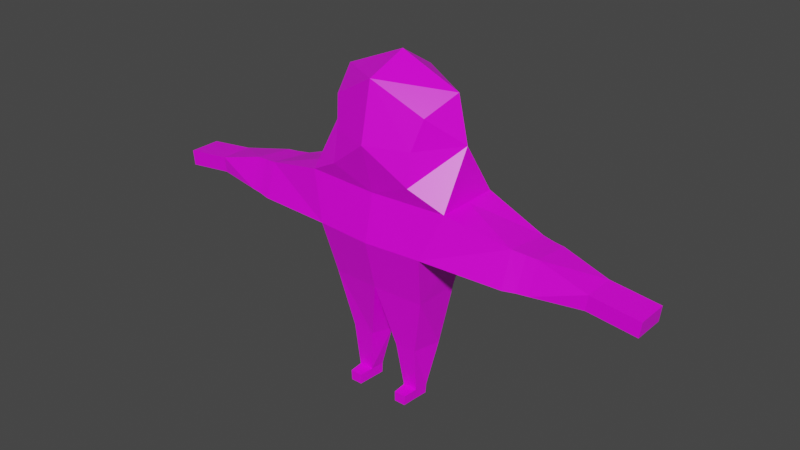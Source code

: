 # Source: guy2_back.blend  (saved by Blender 2.93.20; exported with 4.5.12 LTS)
import bpy
from mathutils import Matrix  # noqa: F401  (used for matrix-valued properties, if any)

bpy.ops.wm.read_factory_settings(use_empty=True)
scene = bpy.context.scene
scene.name = 'Scene'

# ---- collections
col_collection = bpy.data.collections.new('Collection'); scene.collection.children.link(col_collection)

# ---- images (referenced by path relative to the original .blend; pixels are not part of the script)
import os
ASSET_DIR = os.environ.get("B2B_ASSET_DIR", "")  # directory of the original .blend (textures are referenced by path, not embedded)
HERE = os.path.dirname(os.path.abspath(__file__))  # packed textures are extracted next to this script under _unpacked/

def load_image(name, relpath, width, height, colorspace="sRGB"):
    """Load a texture the original file referenced (path relative to the .blend, or extracted next to this script)."""
    p = next((c for c in (os.path.join(HERE, relpath), os.path.join(ASSET_DIR, relpath)) if relpath and os.path.exists(c)), "")
    if p:
        img = bpy.data.images.load(p, check_existing=True)
        img.name = name
    else:  # same state as the original file: an image datablock whose file is absent (Cycles renders it pink)
        img = bpy.data.images.new(name, width, height)
        img.source = "FILE"
        img.filepath = "//" + (relpath or name)
    img.colorspace_settings.name = colorspace
    return img
img_guy2_png = load_image('guy2.png', 'guy2.png', 1024, 1024, 'sRGB')

# ---- materials (node trees are filled in below, after node groups)
mat_guy2 = bpy.data.materials.new('Guy2')
mat_guy2.alpha_threshold = 0.0
mat_guy2.use_transparent_shadow = False
mat_guy2.line_color = (0.0, 0.0, 0.0, 1.0)

# ---- material node trees
mat_guy2.use_nodes = True; mat_guy2.node_tree.nodes.clear()
_N = mat_guy2.node_tree.nodes; _L = mat_guy2.node_tree.links
n0 = _N.new('ShaderNodeOutputMaterial'); n0.name = 'Material Output'; n0.location = (300, 300)
n1 = _N.new('ShaderNodeBsdfPrincipled'); n1.name = 'Principled BSDF'; n1.location = (10, 300)
n1.distribution = 'GGX'
n1.subsurface_method = 'BURLEY'
n1.inputs[2].default_value = 0.4
n1.inputs[3].default_value = 1.45
n1.inputs[27].default_value = (0.0, 0.0, 0.0, 1.0)
n1.inputs[28].default_value = 1.0
n2 = _N.new('ShaderNodeTexImage'); n2.name = 'Image Texture'; n2.location = (-280, 260)
n2.image = img_guy2_png
n2.interpolation = 'Closest'
_L.new(n1.outputs[0], n0.inputs[0])
_L.new(n2.outputs[0], n1.inputs[0])
n0.is_active_output = True

# ---- world
world_world = bpy.data.worlds.new('World'); scene.world = world_world
world_world.use_nodes = True; world_world.node_tree.nodes.clear()
_N = world_world.node_tree.nodes; _L = world_world.node_tree.links
n0 = _N.new('ShaderNodeOutputWorld'); n0.name = 'World Output'; n0.location = (300, 300)
n1 = _N.new('ShaderNodeBackground'); n1.name = 'Background'; n1.location = (10, 300)
n1.inputs[0].default_value = (0.05088, 0.05088, 0.05088, 1.0)
_L.new(n1.outputs[0], n0.inputs[0])
n0.is_active_output = True
world_world.color = (0.05088, 0.05088, 0.05088)
world_world.use_sun_shadow = False
world_world.sun_shadow_jitter_overblur = 0.0

# ---- meshes
me_sphere = bpy.data.meshes.new('Sphere')
me_sphere.from_pydata([(1.076, -0.6554, -3.447), (1.624, -0.6803, -1.084), (1.076, 0.3955, -3.447), (1.624, 0.7485, -1.084), (0.0, 0.4946, -3.385), (0.0, 0.7485, -1.072), (0.0, -0.7565, -3.385), (0.0, -0.7982, -1.072), (1.234, 0.6282, -2.357), (1.234, -0.92, -2.177), (0.0, -1.021, -2.177), (0.0, 0.6282, -2.357), (4.547, -0.4498, -2.186), (4.587, -0.4498, -1.821), (4.547, 0.2472, -2.186), (4.587, 0.2472, -1.821), (3.514, 0.2465, -2.34), (3.277, 0.266, -2.359), (2.991, 0.3028, -2.394), (2.991, 0.5585, -1.579), (3.277, 0.4976, -1.6), (3.514, 0.4654, -1.611), (2.991, -0.7371, -2.246), (3.277, -0.6762, -2.224), (3.514, -0.644, -2.213), (3.514, -0.4251, -1.484), (3.277, -0.4446, -1.466), (2.991, -0.4814, -1.43), (5.6, -0.4498, -2.326), (5.64, -0.4498, -1.961), (5.6, 0.2472, -2.326), (5.64, 0.2472, -1.961), (0.4146, -0.07741, -6.234), (0.4414, -0.3657, -6.234), (0.7455, -0.3657, -6.234), (0.51, 0.4946, -3.385), (0.7739, -0.07741, -6.234), (0.5934, 0.1008, -6.234), (0.1711, -0.02202, -4.901), (0.4091, -0.07312, -5.987), (0.3206, -0.4815, -4.891), (0.439, -0.3769, -5.987), (0.9455, 0.1223, -4.867), (0.7878, -0.07312, -5.987), (0.5992, 0.1147, -5.987), (0.5625, 0.2619, -4.876), (0.8044, -0.4815, -4.861), (0.7595, -0.3769, -5.987), (0.0, 0.9359, 1.279), (1.322, 0.09919, 1.22), (1.624, 0.04651, -1.084), (0.0, -0.8255, 1.466), (0.0, 0.09919, 1.84), (1.544, 0.09919, 0.1286), (0.0, 1.127, 0.2809), (0.0, -1.087, 0.1019), (0.4674, -0.7018, -6.233), (0.7204, -0.7018, -6.233), (0.4655, -0.7018, -5.986), (0.732, -0.7018, -5.986), (0.9092, -0.8678, -0.6593), (0.8997, -0.7575, 0.1051), (1.046, -0.5633, 0.7973), (1.421, -0.8733, -2.097), (1.72, -0.6665, -1.108), (1.395, -0.9032, -2.183), (1.391, -0.8105, -2.196), (1.327, 0.6108, -2.359), (1.719, 0.7354, -1.118), (1.343, 0.6238, -2.308), (1.719, 0.009838, -1.108), (1.719, 0.08191, -1.118), (0.5163, -0.8492, -1.534), (0.5558, -0.9756, -2.177), (0.6529, -0.7509, -1.077), (0.0, -0.8059, -3.16), (0.417, 0.5189, -3.198), (1.106, 0.4409, -3.234), (1.108, -0.389, -3.221), (1.104, -0.7034, -3.217), (0.8704, -0.7252, -3.205), (0.636, 0.5178, -3.206), (0.0, 0.5211, -3.182), (3.397, -0.5452, -1.843), (2.991, -0.6073, -1.832), (3.277, -0.5587, -1.84), (3.514, -0.5337, -1.846), (3.137, -0.5808, -1.836), (2.991, 0.4309, -1.986), (3.139, 0.4037, -1.983), (3.514, 0.3553, -1.978), (3.277, 0.3814, -1.98), (3.397, 0.3673, -1.979), (0.5172, 0.2807, -4.756), (0.9562, 0.05791, -4.749), (0.285, -0.512, -4.724), (0.1564, -0.08487, -4.771), (0.957, 0.1465, -4.741), (0.8352, -0.5012, -4.701), (0.5582, 0.2811, -4.753), (0.4105, -0.5022, -4.719), (0.1601, 0.01103, -4.804), (0.6074, 0.2736, -4.751), (0.4736, -0.502, -4.717), (0.3939, -0.7195, -3.408), (0.4672, -0.5152, -4.611), (0.6115, -0.5017, -4.711), (0.6006, -0.546, -4.356), (0.5717, -0.7028, -3.418)], [], [(5, 8, 11), (9, 72, 73), (0, 80, 75, 6, 104, 108), (8, 78, 77), (8, 77, 81), (21, 14, 16, 90), (27, 63, 65, 22, 84), (16, 12, 24), (19, 68, 71), (15, 25, 13), (21, 26, 25), (20, 27, 26), (18, 66, 67), (18, 23, 22), (17, 24, 23), (13, 24, 12), (24, 83, 85, 23), (23, 87, 84, 22), (8, 69, 67), (18, 89, 91, 17), (17, 92, 90, 16), (14, 31, 30), (31, 28, 30), (29, 12, 28), (30, 12, 14), (15, 29, 31), (4, 93, 101), (32, 36, 34), (42, 94, 98, 46), (45, 102, 97, 42), (0, 107, 106, 98), (6, 96, 95), (33, 39, 32), (41, 38, 39), (41, 56, 58), (46, 41, 47), (44, 36, 37), (44, 42, 43), (43, 34, 36), (43, 46, 47), (39, 37, 32), (39, 45, 44), (61, 62, 51), (48, 53, 54), (54, 3, 5), (53, 1, 50), (57, 58, 56), (47, 57, 34), (34, 56, 33), (41, 59, 47), (49, 52, 51), (27, 70, 64), (54, 53, 3), (53, 50, 3), (5, 3, 8), (9, 1, 74, 72), (0, 79, 80), (8, 9, 79, 78), (35, 4, 82, 76), (11, 8, 81, 76), (21, 15, 14), (27, 64, 63), (16, 14, 12), (15, 21, 25), (21, 20, 26), (20, 19, 27), (18, 22, 65, 66), (18, 17, 23), (17, 16, 24), (13, 25, 86, 24), (24, 86, 83), (23, 85, 87), (8, 3, 68, 69), (18, 88, 89), (17, 91, 92), (14, 15, 31), (31, 29, 28), (29, 13, 12), (30, 28, 12), (15, 13, 29), (4, 35, 99, 93), (34, 33, 32), (32, 37, 36), (42, 97, 94), (45, 99, 102), (0, 108, 107), (6, 4, 101, 96), (33, 41, 39), (41, 40, 38), (41, 33, 56), (46, 40, 41), (44, 43, 36), (44, 45, 42), (43, 47, 34), (43, 42, 46), (39, 44, 37), (39, 38, 45), (49, 62, 53), (48, 49, 53), (60, 61, 55), (57, 59, 58), (47, 59, 57), (34, 57, 56), (41, 58, 59), (27, 19, 71, 70), (60, 1, 53), (49, 48, 52), (55, 7, 60), (60, 7, 74, 1), (51, 55, 61), (60, 53, 61), (61, 53, 62), (49, 51, 62), (66, 65, 9), (67, 66, 9, 8), (65, 63, 9), (63, 64, 1, 9), (69, 68, 19), (67, 69, 19, 88, 18), (64, 70, 50, 1), (71, 68, 3, 50), (70, 71, 50), (72, 74, 7), (73, 72, 7, 10), (76, 82, 11), (81, 77, 2, 35), (76, 81, 35), (80, 79, 9, 73, 10), (75, 80, 10), (78, 79, 0), (77, 78, 0, 2), (87, 85, 26, 27), (84, 87, 27), (83, 86, 25, 26), (85, 83, 26), (90, 92, 21), (89, 88, 19, 20), (91, 89, 20), (92, 91, 20, 21), (98, 94, 0), (96, 101, 38), (94, 97, 2, 0), (97, 102, 2), (101, 93, 45, 38), (102, 99, 35, 2), (98, 106, 103, 100, 40, 46), (100, 95, 40), (93, 99, 45), (95, 96, 38, 40), (103, 105, 100), (105, 104, 6, 95, 100), (106, 107, 105, 103), (107, 108, 104, 105)])
_uv = me_sphere.uv_layers.new(name='UVMap')
_uv.uv.foreach_set('vector', [0.4688, 0.1562, 0.4844, 0.125, 0.4844, 0.1406, 0.625, 0.9219, 0.5781, 0.8281, 0.6562, 0.8438, 0.5469, 0.4219, 0.5469, 0.4062, 0.5469, 0.3594, 0.5625, 0.3594, 0.5568, 0.3823, 0.5542, 0.3926, 0.4844, 0.125, 0.5, 0.1094, 0.5, 0.125, 0.4844, 0.125, 0.5, 0.125, 0.5, 0.1406, 0.3125, 0.1406, 0.2969, 0.125, 0.3281, 0.125, 0.3204, 0.1328, 0.5625, 0.8438, 0.625, 0.8906, 0.625, 0.9062, 0.5469, 0.875, 0.5548, 0.8591, 0.3281, 0.125, 0.3125, 0.1094, 0.3281, 0.1094, 0.5625, 0.7812, 0.625, 0.7812, 0.625, 0.8125, 0.3125, 0.07812, 0.3438, 0.09375, 0.3125, 0.09375, 0.5625, 0.7969, 0.5938, 0.9062, 0.5625, 0.8906, 0.5938, 0.7969, 0.625, 0.9062, 0.5938, 0.9062, 0.5312, 0.9219, 0.6094, 0.9062, 0.5938, 0.9688, 0.1406, 0.9688, 0.1562, 0.8438, 0.1875, 0.8594, 0.1094, 0.9531, 0.1406, 0.8438, 0.1562, 0.8438, 0.3125, 0.09375, 0.3281, 0.1094, 0.3125, 0.1094, 0.1094, 0.8906, 0.09375, 0.9062, 0.09375, 0.9062, 0.1094, 0.8906, 0.1094, 0.8906, 0.09375, 0.8906, 0.09375, 0.8906, 0.09375, 0.8906, 0.1875, 0.8125, 0.1875, 0.8125, 0.1875, 0.8125, 0.1094, 0.8594, 0.125, 0.8438, 0.125, 0.8438, 0.125, 0.8594, 0.125, 0.8594, 0.125, 0.8438, 0.125, 0.8438, 0.125, 0.8594, 0.4531, 0.1719, 0.4844, 0.1562, 0.4844, 0.1719, 0.4844, 0.1562, 0.4844, 0.1406, 0.4844, 0.1562, 0.4844, 0.1406, 0.4531, 0.1406, 0.4844, 0.1406, 0.4844, 0.125, 0.4531, 0.1406, 0.4531, 0.125, 0.4531, 0.1562, 0.4844, 0.1406, 0.4844, 0.1562, 0.4688, 0.04688, 0.4113, 0.1043, 0.3956, 0.07613, 0.5781, 0.4062, 0.5781, 0.4062, 0.5781, 0.4062, 0.5781, 0.8281, 0.5938, 0.8281, 0.5938, 0.8594, 0.5781, 0.8594, 0.5781, 0.8125, 0.5938, 0.8125, 0.5938, 0.8281, 0.5781, 0.8281, 0.4844, 0.1562, 0.4254, 0.1661, 0.4081, 0.1635, 0.4151, 0.1562, 0.3438, 0.1406, 0.358, 0.1406, 0.3576, 0.1406, 0.6562, 0.4688, 0.6719, 0.4688, 0.6719, 0.4688, 0.375, 0.1094, 0.3594, 0.1094, 0.375, 0.1094, 0.6562, 0.4688, 0.6562, 0.4688, 0.6562, 0.4688, 0.4062, 0.1562, 0.3438, 0.1562, 0.3438, 0.1406, 0.6719, 0.4062, 0.6406, 0.3906, 0.6562, 0.3906, 0.3438, 0.1094, 0.4062, 0.125, 0.3438, 0.125, 0.6719, 0.4531, 0.6562, 0.4531, 0.6719, 0.4531, 0.3438, 0.125, 0.4062, 0.1562, 0.3438, 0.1406, 0.6719, 0.4688, 0.6719, 0.4688, 0.6719, 0.4688, 0.3438, 0.1094, 0.4062, 0.1094, 0.3438, 0.1094, 0.1406, 0.3906, 0.1875, 0.4062, 0.1719, 0.4688, 0.9844, 0.1719, 0.9531, 0.1406, 0.9844, 0.1406, 0.9844, 0.1406, 0.9531, 0.1094, 0.9844, 0.1094, 0.5938, 0.9375, 0.5312, 0.8906, 0.5781, 0.875, 0.6406, 0.4531, 0.6562, 0.4688, 0.6406, 0.4688, 0.6562, 0.4531, 0.6562, 0.4531, 0.6562, 0.4531, 0.5781, 0.4062, 0.5781, 0.4062, 0.5781, 0.4062, 0.6562, 0.4688, 0.6562, 0.4531, 0.6562, 0.4531, 0.9531, 0.1719, 0.9844, 0.1875, 0.9688, 0.2031, 0.5625, 0.8438, 0.625, 0.8125, 0.625, 0.8438, 0.9844, 0.1406, 0.9531, 0.1406, 0.9531, 0.1094, 0.5938, 0.9375, 0.5781, 0.875, 0.6094, 0.8594, 0.4688, 0.1562, 0.4531, 0.125, 0.4844, 0.125, 0.625, 0.9219, 0.5, 0.9219, 0.5312, 0.8281, 0.5781, 0.8281, 0.5469, 0.4219, 0.5312, 0.4062, 0.5469, 0.4062, 0.4844, 0.125, 0.4844, 0.1094, 0.5, 0.1094, 0.5, 0.1094, 0.5469, 0.5, 0.5625, 0.5312, 0.5469, 0.5312, 0.5469, 0.5156, 0.4844, 0.1406, 0.4844, 0.125, 0.5, 0.1406, 0.5, 0.1406, 0.3125, 0.1406, 0.2969, 0.125, 0.2969, 0.125, 0.5625, 0.8438, 0.625, 0.8438, 0.625, 0.8906, 0.3281, 0.125, 0.2969, 0.125, 0.3125, 0.1094, 0.3125, 0.07812, 0.3438, 0.07812, 0.3438, 0.09375, 0.5625, 0.7969, 0.5938, 0.7969, 0.5938, 0.9062, 0.5938, 0.7969, 0.625, 0.7812, 0.625, 0.9062, 0.5312, 0.9219, 0.5469, 0.875, 0.625, 0.9062, 0.6094, 0.9062, 0.1406, 0.9688, 0.1094, 0.9531, 0.1562, 0.8438, 0.1094, 0.9531, 0.09375, 0.9375, 0.1406, 0.8438, 0.3125, 0.09375, 0.3438, 0.09375, 0.336, 0.1015, 0.3281, 0.1094, 0.1094, 0.8906, 0.1094, 0.9062, 0.09375, 0.9062, 0.1094, 0.8906, 0.09375, 0.9062, 0.09375, 0.8906, 0.1875, 0.8125, 0.2031, 0.7969, 0.2031, 0.7969, 0.1875, 0.8125, 0.1094, 0.8594, 0.1094, 0.8438, 0.125, 0.8438, 0.125, 0.8594, 0.125, 0.8438, 0.125, 0.8438, 0.4531, 0.1719, 0.4531, 0.1562, 0.4844, 0.1562, 0.4844, 0.1562, 0.4844, 0.1406, 0.4844, 0.1406, 0.4844, 0.1406, 0.4531, 0.1406, 0.4531, 0.1406, 0.4844, 0.125, 0.4844, 0.1406, 0.4531, 0.1406, 0.4531, 0.1562, 0.4531, 0.1406, 0.4844, 0.1406, 0.4688, 0.04688, 0.4844, 0.07812, 0.4127, 0.1068, 0.4113, 0.1043, 0.5781, 0.4062, 0.5781, 0.4062, 0.5781, 0.4062, 0.5781, 0.4062, 0.5625, 0.4062, 0.5781, 0.4062, 0.5781, 0.8281, 0.5938, 0.8281, 0.5938, 0.8281, 0.5781, 0.8125, 0.5938, 0.8125, 0.5938, 0.8125, 0.4844, 0.1562, 0.4771, 0.1855, 0.4254, 0.1661, 0.3594, 0.1094, 0.3594, 0.1094, 0.3594, 0.1094, 0.3594, 0.1094, 0.6562, 0.4688, 0.6562, 0.4688, 0.6719, 0.4688, 0.3594, 0.1406, 0.3594, 0.1406, 0.3594, 0.1406, 0.6562, 0.4688, 0.6562, 0.4688, 0.6562, 0.4688, 0.4062, 0.1562, 0.3906, 0.1719, 0.3438, 0.1562, 0.6719, 0.4062, 0.6406, 0.4062, 0.6406, 0.3906, 0.3438, 0.1094, 0.4062, 0.1094, 0.4062, 0.125, 0.6719, 0.4531, 0.6562, 0.4531, 0.6562, 0.4531, 0.3438, 0.125, 0.4062, 0.125, 0.4062, 0.1562, 0.6406, 0.4375, 0.6719, 0.4375, 0.6562, 0.4531, 0.3438, 0.1094, 0.3906, 0.07812, 0.4062, 0.1094, 0.9531, 0.1719, 0.9531, 0.1719, 0.9375, 0.1562, 0.9844, 0.1719, 0.9531, 0.1719, 0.9531, 0.1406, 0.1094, 0.375, 0.1406, 0.3906, 0.125, 0.4219, 0.6406, 0.4531, 0.6562, 0.4531, 0.6562, 0.4688, 0.6562, 0.4531, 0.6562, 0.4531, 0.6562, 0.4531, 0.5781, 0.4062, 0.5781, 0.4062, 0.5781, 0.4062, 0.6562, 0.4688, 0.6562, 0.4688, 0.6562, 0.4531, 0.5625, 0.8438, 0.5625, 0.7812, 0.625, 0.8125, 0.625, 0.8125, 0.5469, 0.875, 0.5625, 0.8906, 0.5469, 0.9062, 0.9531, 0.1719, 0.9844, 0.1719, 0.9844, 0.1875, 0.125, 0.4219, 0.0625, 0.3906, 0.1094, 0.375, 0.5469, 0.875, 0.5469, 0.8594, 0.5532, 0.8719, 0.5625, 0.8906, 0.1719, 0.4688, 0.125, 0.4219, 0.1406, 0.3906, 0.1094, 0.375, 0.1875, 0.3438, 0.1406, 0.3906, 0.1406, 0.3906, 0.1875, 0.3438, 0.1875, 0.4062, 0.9531, 0.1719, 0.9688, 0.2031, 0.9531, 0.1719, 0.2188, 0.9062, 0.2188, 0.9062, 0.2344, 0.9062, 0.2031, 0.9688, 0.2188, 0.9062, 0.2344, 0.9062, 0.2031, 0.9688, 0.2188, 0.9062, 0.2188, 0.9062, 0.2344, 0.9062, 0.2188, 0.9062, 0.2344, 0.8438, 0.2344, 0.8438, 0.2344, 0.9062, 0.5938, 0.9688, 0.5469, 1.0, 0.5, 0.9531, 0.5938, 0.9688, 0.5938, 0.9688, 0.5, 0.9531, 0.5156, 0.9375, 0.5312, 0.9219, 0.1719, 0.875, 0.1719, 0.8906, 0.1719, 0.8906, 0.1719, 0.875, 0.1719, 0.8906, 0.1719, 0.8906, 0.1719, 0.8906, 0.1719, 0.8906, 0.1719, 0.8906, 0.1719, 0.8906, 0.1719, 0.8906, 0.4688, 0.09375, 0.4688, 0.09375, 0.4688, 0.07812, 0.4844, 0.09375, 0.4688, 0.09375, 0.4688, 0.07812, 0.4844, 0.09375, 0.5, 0.1406, 0.5, 0.1406, 0.4844, 0.1406, 0.5469, 0.5, 0.5312, 0.4688, 0.5469, 0.4688, 0.5469, 0.5, 0.5469, 0.5156, 0.5469, 0.5, 0.5469, 0.5, 0.5, 0.1094, 0.5, 0.1094, 0.4844, 0.1094, 0.4844, 0.09375, 0.4844, 0.09375, 0.5, 0.09375, 0.5, 0.1094, 0.4844, 0.09375, 0.5312, 0.4219, 0.5312, 0.4062, 0.5469, 0.4219, 0.5312, 0.4688, 0.5312, 0.4219, 0.5469, 0.4219, 0.5469, 0.4688, 0.5236, 0.9295, 0.5233, 0.9377, 0.5156, 0.9531, 0.5156, 0.9375, 0.5156, 0.9298, 0.5236, 0.9295, 0.5156, 0.9375, 0.5235, 0.9374, 0.5312, 0.9376, 0.5312, 0.9531, 0.5156, 0.9531, 0.5233, 0.9377, 0.5235, 0.9374, 0.5156, 0.9531, 0.5546, 0.8829, 0.5548, 0.8827, 0.5625, 0.875, 0.5474, 0.8825, 0.5391, 0.875, 0.5469, 0.8594, 0.5625, 0.875, 0.5547, 0.8828, 0.5474, 0.8825, 0.5625, 0.875, 0.5548, 0.8827, 0.5547, 0.8828, 0.5625, 0.875, 0.5625, 0.875, 0.4151, 0.1562, 0.4127, 0.1276, 0.4844, 0.1562, 0.5312, 0.8125, 0.5312, 0.8125, 0.5312, 0.8125, 0.4127, 0.1276, 0.4132, 0.1236, 0.4844, 0.1094, 0.4844, 0.1562, 0.4132, 0.1236, 0.4131, 0.1094, 0.4844, 0.1094, 0.5781, 0.7812, 0.5938, 0.8125, 0.5781, 0.8125, 0.5625, 0.7812, 0.4131, 0.1094, 0.4127, 0.1068, 0.4844, 0.07812, 0.4844, 0.1094, 0.5938, 0.8594, 0.5855, 0.8676, 0.5804, 0.8727, 0.5781, 0.875, 0.5625, 0.875, 0.5781, 0.8594, 0.5781, 0.875, 0.5781, 0.875, 0.5625, 0.875, 0.5938, 0.8125, 0.5938, 0.8125, 0.5781, 0.8125, 0.5312, 0.8438, 0.5312, 0.8438, 0.5312, 0.8438, 0.5312, 0.8438, 0.4038, 0.168, 0.4088, 0.1688, 0.4018, 0.17, 0.4088, 0.1688, 0.4745, 0.1959, 0.4688, 0.2188, 0.3993, 0.1771, 0.4018, 0.17, 0.5469, 0.8594, 0.5625, 0.8594, 0.5469, 0.8594, 0.5469, 0.8594, 0.5625, 0.8594, 0.625, 0.875, 0.6094, 0.8906, 0.5469, 0.8594])
_ca = me_sphere.color_attributes.new('Col', 'BYTE_COLOR', 'CORNER')
_ca.data.foreach_set('color', [1.0, 1.0, 1.0, 1.0, 1.0, 1.0, 1.0, 1.0, 1.0, 1.0, 1.0, 1.0, 1.0, 1.0, 1.0, 1.0, 1.0, 1.0, 1.0, 1.0, 1.0, 1.0, 1.0, 1.0, 1.0, 1.0, 1.0, 1.0, 1.0, 1.0, 1.0, 1.0, 1.0, 1.0, 1.0, 1.0, 1.0, 1.0, 1.0, 1.0, 1.0, 1.0, 1.0, 1.0, 1.0, 1.0, 1.0, 1.0, 1.0, 1.0, 1.0, 1.0, 1.0, 1.0, 1.0, 1.0, 1.0, 1.0, 1.0, 1.0, 1.0, 1.0, 1.0, 1.0, 1.0, 1.0, 1.0, 1.0, 1.0, 1.0, 1.0, 1.0, 1.0, 1.0, 1.0, 1.0, 1.0, 1.0, 1.0, 1.0, 1.0, 1.0, 1.0, 1.0, 1.0, 1.0, 1.0, 1.0, 1.0, 1.0, 1.0, 1.0, 1.0, 1.0, 1.0, 1.0, 1.0, 1.0, 1.0, 1.0, 1.0, 1.0, 1.0, 1.0, 1.0, 1.0, 1.0, 1.0, 1.0, 1.0, 1.0, 1.0, 1.0, 1.0, 1.0, 1.0, 1.0, 1.0, 1.0, 1.0, 1.0, 1.0, 1.0, 1.0, 1.0, 1.0, 1.0, 1.0, 1.0, 1.0, 1.0, 1.0, 1.0, 1.0, 1.0, 1.0, 1.0, 1.0, 1.0, 1.0, 1.0, 1.0, 1.0, 1.0, 1.0, 1.0, 1.0, 1.0, 1.0, 1.0, 1.0, 1.0, 1.0, 1.0, 1.0, 1.0, 1.0, 1.0, 1.0, 1.0, 1.0, 1.0, 1.0, 1.0, 1.0, 1.0, 1.0, 1.0, 1.0, 1.0, 1.0, 1.0, 1.0, 1.0, 1.0, 1.0, 1.0, 1.0, 1.0, 1.0, 1.0, 1.0, 1.0, 1.0, 1.0, 1.0, 1.0, 1.0, 1.0, 1.0, 1.0, 1.0, 1.0, 1.0, 1.0, 1.0, 1.0, 1.0, 1.0, 1.0, 1.0, 1.0, 1.0, 1.0, 1.0, 1.0, 1.0, 1.0, 1.0, 1.0, 1.0, 1.0, 1.0, 1.0, 1.0, 1.0, 1.0, 1.0, 1.0, 1.0, 1.0, 1.0, 1.0, 1.0, 1.0, 1.0, 1.0, 1.0, 1.0, 1.0, 1.0, 1.0, 1.0, 1.0, 1.0, 1.0, 1.0, 1.0, 1.0, 1.0, 1.0, 1.0, 1.0, 1.0, 1.0, 1.0, 1.0, 1.0, 1.0, 1.0, 1.0, 1.0, 1.0, 1.0, 1.0, 1.0, 1.0, 1.0, 1.0, 1.0, 1.0, 1.0, 1.0, 1.0, 1.0, 1.0, 1.0, 1.0, 1.0, 1.0, 1.0, 1.0, 1.0, 1.0, 1.0, 1.0, 1.0, 1.0, 1.0, 1.0, 1.0, 1.0, 1.0, 1.0, 1.0, 1.0, 1.0, 1.0, 1.0, 1.0, 1.0, 1.0, 1.0, 1.0, 1.0, 1.0, 1.0, 1.0, 1.0, 1.0, 1.0, 1.0, 1.0, 1.0, 1.0, 1.0, 1.0, 1.0, 1.0, 1.0, 1.0, 1.0, 1.0, 1.0, 1.0, 1.0, 1.0, 1.0, 1.0, 1.0, 1.0, 1.0, 1.0, 1.0, 1.0, 1.0, 1.0, 1.0, 1.0, 1.0, 1.0, 1.0, 1.0, 1.0, 1.0, 1.0, 1.0, 1.0, 1.0, 1.0, 1.0, 1.0, 1.0, 1.0, 1.0, 1.0, 1.0, 1.0, 1.0, 1.0, 1.0, 1.0, 1.0, 1.0, 1.0, 1.0, 1.0, 1.0, 1.0, 1.0, 1.0, 1.0, 1.0, 1.0, 1.0, 1.0, 1.0, 1.0, 1.0, 1.0, 1.0, 1.0, 1.0, 1.0, 1.0, 1.0, 1.0, 1.0, 1.0, 1.0, 1.0, 1.0, 1.0, 1.0, 1.0, 1.0, 1.0, 1.0, 1.0, 1.0, 1.0, 1.0, 1.0, 1.0, 1.0, 1.0, 1.0, 1.0, 1.0, 1.0, 1.0, 1.0, 1.0, 1.0, 1.0, 1.0, 1.0, 1.0, 1.0, 1.0, 1.0, 1.0, 1.0, 1.0, 1.0, 1.0, 1.0, 1.0, 1.0, 1.0, 1.0, 1.0, 1.0, 1.0, 1.0, 1.0, 1.0, 1.0, 1.0, 1.0, 1.0, 1.0, 1.0, 1.0, 1.0, 1.0, 1.0, 1.0, 1.0, 1.0, 1.0, 1.0, 1.0, 1.0, 1.0, 1.0, 1.0, 1.0, 1.0, 1.0, 1.0, 1.0, 1.0, 1.0, 1.0, 1.0, 1.0, 1.0, 1.0, 1.0, 1.0, 1.0, 1.0, 1.0, 1.0, 1.0, 1.0, 1.0, 1.0, 1.0, 1.0, 1.0, 1.0, 1.0, 1.0, 1.0, 1.0, 1.0, 1.0, 1.0, 1.0, 1.0, 1.0, 1.0, 1.0, 1.0, 1.0, 1.0, 1.0, 1.0, 1.0, 1.0, 1.0, 1.0, 1.0, 1.0, 1.0, 1.0, 1.0, 1.0, 1.0, 1.0, 1.0, 1.0, 1.0, 1.0, 1.0, 1.0, 1.0, 1.0, 1.0, 1.0, 1.0, 1.0, 1.0, 1.0, 1.0, 1.0, 1.0, 1.0, 1.0, 1.0, 1.0, 1.0, 1.0, 1.0, 1.0, 1.0, 1.0, 1.0, 1.0, 1.0, 1.0, 1.0, 1.0, 1.0, 1.0, 1.0, 1.0, 1.0, 1.0, 1.0, 1.0, 1.0, 1.0, 1.0, 1.0, 1.0, 1.0, 1.0, 1.0, 1.0, 1.0, 1.0, 1.0, 1.0, 1.0, 1.0, 1.0, 1.0, 1.0, 1.0, 1.0, 1.0, 1.0, 1.0, 1.0, 1.0, 1.0, 1.0, 1.0, 1.0, 1.0, 1.0, 1.0, 1.0, 1.0, 1.0, 1.0, 1.0, 1.0, 1.0, 1.0, 1.0, 1.0, 1.0, 1.0, 1.0, 1.0, 1.0, 1.0, 1.0, 1.0, 1.0, 1.0, 1.0, 1.0, 1.0, 1.0, 1.0, 1.0, 1.0, 1.0, 1.0, 1.0, 1.0, 1.0, 1.0, 1.0, 1.0, 1.0, 1.0, 1.0, 1.0, 1.0, 1.0, 1.0, 1.0, 1.0, 1.0, 1.0, 1.0, 1.0, 1.0, 1.0, 1.0, 1.0, 1.0, 1.0, 1.0, 1.0, 1.0, 1.0, 1.0, 1.0, 1.0, 1.0, 1.0, 1.0, 1.0, 1.0, 1.0, 1.0, 1.0, 1.0, 1.0, 1.0, 1.0, 1.0, 1.0, 1.0, 1.0, 1.0, 1.0, 1.0, 1.0, 1.0, 1.0, 1.0, 1.0, 1.0, 1.0, 1.0, 1.0, 1.0, 1.0, 1.0, 1.0, 1.0, 1.0, 1.0, 1.0, 1.0, 1.0, 1.0, 1.0, 1.0, 1.0, 1.0, 1.0, 1.0, 1.0, 1.0, 1.0, 1.0, 1.0, 1.0, 1.0, 1.0, 1.0, 1.0, 1.0, 1.0, 1.0, 1.0, 1.0, 1.0, 1.0, 1.0, 1.0, 1.0, 1.0, 1.0, 1.0, 1.0, 1.0, 1.0, 1.0, 1.0, 1.0, 1.0, 1.0, 1.0, 1.0, 1.0, 1.0, 1.0, 1.0, 1.0, 1.0, 1.0, 1.0, 1.0, 1.0, 1.0, 1.0, 1.0, 1.0, 1.0, 1.0, 1.0, 1.0, 1.0, 1.0, 1.0, 1.0, 1.0, 1.0, 1.0, 1.0, 1.0, 1.0, 1.0, 1.0, 1.0, 1.0, 1.0, 1.0, 1.0, 1.0, 1.0, 1.0, 1.0, 1.0, 1.0, 1.0, 1.0, 1.0, 1.0, 1.0, 1.0, 1.0, 1.0, 1.0, 1.0, 1.0, 1.0, 1.0, 1.0, 1.0, 1.0, 1.0, 1.0, 1.0, 1.0, 1.0, 1.0, 1.0, 1.0, 1.0, 1.0, 1.0, 1.0, 1.0, 1.0, 1.0, 1.0, 1.0, 1.0, 1.0, 1.0, 1.0, 1.0, 1.0, 1.0, 1.0, 1.0, 1.0, 1.0, 1.0, 1.0, 1.0, 1.0, 1.0, 1.0, 1.0, 1.0, 1.0, 1.0, 1.0, 1.0, 1.0, 1.0, 1.0, 1.0, 1.0, 1.0, 1.0, 1.0, 1.0, 1.0, 1.0, 1.0, 1.0, 1.0, 1.0, 1.0, 1.0, 1.0, 1.0, 1.0, 1.0, 1.0, 1.0, 1.0, 1.0, 1.0, 1.0, 1.0, 1.0, 1.0, 1.0, 1.0, 1.0, 1.0, 1.0, 1.0, 1.0, 1.0, 1.0, 1.0, 1.0, 1.0, 1.0, 1.0, 1.0, 1.0, 1.0, 1.0, 1.0, 1.0, 1.0, 1.0, 1.0, 1.0, 1.0, 1.0, 1.0, 1.0, 1.0, 1.0, 1.0, 1.0, 1.0, 1.0, 1.0, 1.0, 1.0, 1.0, 1.0, 1.0, 1.0, 1.0, 1.0, 1.0, 1.0, 1.0, 1.0, 1.0, 1.0, 1.0, 1.0, 1.0, 1.0, 1.0, 1.0, 1.0, 1.0, 1.0, 1.0, 1.0, 1.0, 1.0, 1.0, 1.0, 1.0, 1.0, 1.0, 1.0, 1.0, 1.0, 1.0, 1.0, 1.0, 1.0, 1.0, 1.0, 1.0, 1.0, 1.0, 1.0, 1.0, 1.0, 1.0, 1.0, 1.0, 1.0, 1.0, 1.0, 1.0, 1.0, 1.0, 1.0, 1.0, 1.0, 1.0, 1.0, 1.0, 1.0, 1.0, 1.0, 1.0, 1.0, 1.0, 1.0, 1.0, 1.0, 1.0, 1.0, 1.0, 1.0, 1.0, 1.0, 1.0, 1.0, 1.0, 1.0, 1.0, 1.0, 1.0, 1.0, 1.0, 1.0, 1.0, 1.0, 1.0, 1.0, 1.0, 1.0, 1.0, 1.0, 1.0, 1.0, 1.0, 1.0, 1.0, 1.0, 1.0, 1.0, 1.0, 1.0, 1.0, 1.0, 1.0, 1.0, 1.0, 1.0, 1.0, 1.0, 1.0, 1.0, 1.0, 1.0, 1.0, 1.0, 1.0, 1.0, 1.0, 1.0, 1.0, 1.0, 1.0, 1.0, 1.0, 1.0, 1.0, 1.0, 1.0, 1.0, 1.0, 1.0, 1.0, 1.0, 1.0, 1.0, 1.0, 1.0, 1.0, 1.0, 1.0, 1.0, 1.0, 1.0, 1.0, 1.0, 1.0, 1.0, 1.0, 1.0, 1.0, 1.0, 1.0, 1.0, 1.0, 1.0, 1.0, 1.0, 1.0, 1.0, 1.0, 1.0, 1.0, 1.0, 1.0, 1.0, 1.0, 1.0, 1.0, 1.0, 1.0, 1.0, 1.0, 1.0, 1.0, 1.0, 1.0, 1.0, 1.0, 1.0, 1.0, 1.0, 1.0, 1.0, 1.0, 1.0, 1.0, 1.0, 1.0, 1.0, 1.0, 1.0, 1.0, 1.0, 1.0, 1.0, 1.0, 1.0, 1.0, 1.0, 1.0, 1.0, 1.0, 1.0, 1.0, 1.0, 1.0, 1.0, 1.0, 1.0, 1.0, 1.0, 1.0, 1.0, 1.0, 1.0, 1.0, 1.0, 1.0, 1.0, 1.0, 1.0, 1.0, 1.0, 1.0, 1.0, 1.0, 1.0, 1.0, 1.0, 1.0, 1.0, 1.0, 1.0, 1.0, 1.0, 1.0, 1.0, 1.0, 1.0, 1.0, 1.0, 1.0, 1.0, 1.0, 1.0, 1.0, 1.0, 1.0, 1.0, 1.0, 1.0, 1.0, 1.0, 1.0, 1.0, 1.0, 1.0, 1.0, 1.0, 1.0, 1.0, 1.0, 1.0, 1.0, 1.0, 1.0, 1.0, 1.0, 1.0, 1.0, 1.0, 1.0, 1.0, 1.0, 1.0, 1.0, 1.0, 1.0, 1.0, 1.0, 1.0, 1.0, 1.0, 1.0, 1.0, 1.0, 1.0, 1.0, 1.0, 1.0, 1.0, 1.0, 1.0, 1.0, 1.0, 1.0, 1.0, 1.0, 1.0, 1.0, 1.0, 1.0, 1.0, 1.0, 1.0, 1.0, 1.0, 1.0, 1.0, 1.0, 1.0, 1.0, 1.0, 1.0, 1.0, 1.0, 1.0, 1.0, 1.0, 1.0, 1.0, 1.0, 1.0, 1.0, 1.0, 1.0, 1.0, 1.0, 1.0, 1.0, 1.0, 1.0, 1.0, 1.0, 1.0, 1.0, 1.0, 1.0, 1.0, 1.0, 1.0, 1.0, 1.0, 1.0, 1.0, 1.0, 1.0, 1.0, 1.0, 1.0, 1.0, 1.0, 1.0, 1.0, 1.0, 1.0, 1.0, 1.0, 1.0, 1.0, 1.0, 1.0, 1.0, 1.0, 1.0, 1.0, 1.0, 1.0, 1.0, 1.0, 1.0, 1.0, 1.0, 1.0, 1.0, 1.0, 1.0, 1.0, 1.0, 1.0, 1.0, 1.0, 1.0, 1.0, 1.0, 1.0, 1.0, 1.0, 1.0, 1.0, 1.0, 1.0, 1.0, 1.0, 1.0, 1.0, 1.0, 1.0, 1.0, 1.0, 1.0, 1.0, 1.0, 1.0, 1.0, 1.0, 1.0, 1.0, 1.0, 1.0, 1.0, 1.0, 1.0, 1.0, 1.0, 1.0, 1.0, 1.0, 1.0, 1.0, 1.0, 1.0, 1.0, 1.0, 1.0, 1.0, 1.0, 1.0, 1.0, 1.0, 1.0, 1.0, 1.0, 1.0, 1.0, 1.0, 1.0, 1.0, 1.0, 1.0, 1.0, 1.0, 1.0, 1.0, 1.0, 1.0, 1.0, 1.0, 1.0, 1.0, 1.0, 1.0, 1.0, 1.0, 1.0, 1.0, 1.0, 1.0, 1.0, 1.0, 1.0, 1.0, 1.0, 1.0, 1.0, 1.0, 1.0, 1.0, 1.0, 1.0, 1.0, 1.0, 1.0, 1.0, 1.0, 1.0, 1.0, 1.0, 1.0, 1.0, 1.0, 1.0, 1.0, 1.0, 1.0, 1.0, 1.0, 1.0, 1.0, 1.0, 1.0, 1.0, 1.0, 1.0, 1.0, 1.0, 1.0, 1.0, 1.0, 1.0, 1.0, 1.0, 1.0, 1.0, 1.0, 1.0, 1.0, 1.0, 1.0, 1.0, 1.0, 1.0, 1.0, 1.0, 1.0, 1.0, 1.0, 1.0, 1.0, 1.0, 1.0, 1.0, 1.0, 1.0, 1.0, 1.0, 1.0, 1.0, 1.0, 1.0, 1.0, 1.0, 1.0, 1.0, 1.0, 1.0, 1.0, 1.0, 1.0, 1.0, 1.0, 1.0, 1.0, 1.0, 1.0, 1.0, 1.0, 1.0, 1.0, 1.0, 1.0, 1.0, 1.0, 1.0, 1.0, 1.0, 1.0, 1.0, 1.0, 1.0, 1.0, 1.0, 1.0, 1.0, 1.0, 1.0, 1.0, 1.0, 1.0, 1.0, 1.0, 1.0, 1.0, 1.0, 1.0, 1.0, 1.0, 1.0, 1.0, 1.0, 1.0, 1.0, 1.0, 1.0, 1.0, 1.0, 1.0, 1.0, 1.0, 1.0, 1.0, 1.0, 1.0, 1.0, 1.0, 1.0, 1.0, 1.0, 1.0, 1.0, 1.0, 1.0, 1.0, 1.0, 1.0, 1.0, 1.0, 1.0, 1.0, 1.0, 1.0, 1.0, 1.0, 1.0, 1.0, 1.0, 1.0, 1.0, 1.0, 1.0, 1.0, 1.0, 1.0, 1.0, 1.0, 1.0, 1.0, 1.0, 1.0, 1.0, 1.0, 1.0, 1.0, 1.0, 1.0, 1.0, 1.0, 1.0, 1.0, 1.0, 1.0, 1.0, 1.0, 1.0, 1.0, 1.0, 1.0, 1.0, 1.0, 1.0, 1.0, 1.0, 1.0, 1.0, 1.0, 1.0, 1.0, 1.0, 1.0, 1.0, 1.0, 1.0, 1.0, 1.0, 1.0, 1.0, 1.0, 1.0, 1.0, 1.0, 1.0, 1.0, 1.0, 1.0, 1.0, 1.0, 1.0, 1.0, 1.0, 1.0, 1.0, 1.0, 1.0, 1.0, 1.0, 1.0, 1.0, 1.0, 1.0, 1.0, 1.0, 1.0, 1.0, 1.0, 1.0, 1.0, 1.0, 1.0, 1.0, 1.0, 1.0, 1.0, 1.0, 1.0, 1.0, 1.0, 1.0, 1.0, 1.0, 1.0, 1.0, 1.0, 1.0, 1.0, 1.0, 1.0, 1.0, 1.0, 1.0, 1.0, 1.0, 1.0, 1.0, 1.0, 1.0, 1.0, 1.0, 1.0, 1.0, 1.0, 1.0, 1.0, 1.0, 1.0, 1.0, 1.0, 1.0, 1.0, 1.0, 1.0, 1.0, 1.0, 1.0, 1.0, 1.0, 1.0, 1.0, 1.0, 1.0, 1.0, 1.0, 1.0, 1.0, 1.0, 1.0, 1.0, 1.0, 1.0, 1.0, 1.0, 1.0, 1.0, 1.0, 1.0, 1.0, 1.0, 1.0, 1.0, 1.0, 1.0, 1.0, 1.0, 1.0, 1.0, 1.0, 1.0, 1.0, 1.0, 1.0, 1.0, 1.0, 1.0, 1.0, 1.0, 1.0, 1.0, 1.0, 1.0, 1.0, 1.0, 1.0, 1.0, 1.0, 1.0, 1.0, 1.0, 1.0, 1.0, 1.0, 1.0, 1.0, 1.0, 1.0, 1.0, 1.0, 1.0, 1.0, 1.0, 1.0, 1.0, 1.0, 1.0, 1.0, 1.0, 1.0, 1.0, 1.0, 1.0, 1.0, 1.0, 1.0, 1.0, 1.0, 1.0, 1.0, 1.0, 1.0, 1.0, 1.0, 1.0, 1.0, 1.0, 1.0, 1.0, 1.0, 1.0, 1.0, 1.0, 1.0, 1.0, 1.0, 1.0, 1.0, 1.0, 1.0, 1.0, 1.0, 1.0, 1.0, 1.0, 1.0, 1.0, 1.0, 1.0, 1.0, 1.0, 1.0, 1.0, 1.0, 1.0, 1.0, 1.0, 1.0, 1.0, 1.0, 1.0, 1.0, 1.0, 1.0, 1.0, 1.0, 1.0, 1.0, 1.0, 1.0, 1.0, 1.0, 1.0, 1.0, 1.0, 1.0, 1.0, 1.0, 1.0, 1.0, 1.0, 1.0, 1.0, 1.0, 1.0, 1.0, 1.0, 1.0, 1.0, 1.0, 1.0, 1.0, 1.0, 1.0, 1.0, 1.0, 1.0, 1.0, 1.0, 1.0, 1.0, 1.0, 1.0, 1.0, 1.0, 1.0, 1.0, 1.0, 1.0, 1.0, 1.0, 1.0, 1.0, 1.0, 1.0, 1.0, 1.0, 1.0, 1.0, 1.0, 1.0, 1.0, 1.0, 1.0, 1.0, 1.0, 1.0, 1.0, 1.0, 1.0, 1.0, 1.0, 1.0, 1.0, 1.0, 1.0, 1.0, 1.0, 1.0, 1.0, 1.0, 1.0, 1.0, 1.0, 1.0, 1.0, 1.0, 1.0, 1.0, 1.0, 1.0, 1.0, 1.0, 1.0, 1.0, 1.0, 1.0, 1.0, 1.0, 1.0, 1.0, 1.0, 1.0, 1.0, 1.0, 1.0, 1.0, 1.0, 1.0, 1.0, 1.0, 1.0, 1.0, 1.0, 1.0, 1.0, 1.0, 1.0, 1.0, 1.0, 1.0, 1.0, 1.0, 1.0, 1.0, 1.0, 1.0, 1.0, 1.0, 1.0, 1.0, 1.0, 1.0, 1.0, 1.0, 1.0, 1.0, 1.0, 1.0, 1.0, 1.0, 1.0, 1.0, 1.0, 1.0, 1.0, 1.0, 1.0, 1.0, 1.0, 1.0, 1.0, 1.0, 1.0, 1.0, 1.0, 1.0, 1.0, 1.0, 1.0, 1.0, 1.0, 1.0, 1.0, 1.0, 1.0, 1.0, 1.0, 1.0, 1.0, 1.0, 1.0, 1.0, 1.0, 1.0, 1.0, 1.0, 1.0, 1.0, 1.0, 1.0, 1.0, 1.0, 1.0, 1.0, 1.0, 1.0, 1.0, 1.0, 1.0, 1.0, 1.0, 1.0, 1.0, 1.0, 1.0, 1.0, 1.0, 1.0, 1.0, 1.0, 1.0, 1.0, 1.0, 1.0, 1.0, 1.0, 1.0, 1.0, 1.0, 1.0, 1.0, 1.0, 1.0, 1.0, 1.0, 1.0, 1.0, 1.0, 1.0, 1.0, 1.0, 1.0, 1.0, 1.0, 1.0, 1.0, 1.0, 1.0, 1.0, 1.0, 1.0, 1.0, 1.0, 1.0, 1.0, 1.0, 1.0, 1.0, 1.0, 1.0, 1.0, 1.0, 1.0, 1.0, 1.0, 1.0, 1.0, 1.0, 1.0, 1.0, 1.0, 1.0, 1.0, 1.0, 1.0, 1.0, 1.0, 1.0, 1.0, 1.0, 1.0, 1.0, 1.0, 1.0, 1.0, 1.0, 1.0, 1.0, 1.0, 1.0, 1.0, 1.0, 1.0, 1.0, 1.0, 1.0, 1.0, 1.0, 1.0, 1.0, 1.0, 1.0, 1.0, 1.0, 1.0, 1.0, 1.0, 1.0, 1.0, 1.0])
me_sphere.materials.append(mat_guy2)
me_sphere.use_remesh_fix_poles = True
me_sphere.use_remesh_preserve_attributes = False
me_sphere.update()

# ---- objects
ob_sphere = bpy.data.objects.new('Sphere', me_sphere)

# ---- transforms, parenting, visibility, modifiers, constraints
ob_sphere.location = (0.0, 0.0, 4.919)
ob_sphere.scale = (0.8752, 0.878, 0.7888)
_m = ob_sphere.modifiers.new('Mirror', 'MIRROR')
_m.use_clip = True

# ---- collection membership
col_collection.objects.link(ob_sphere)

# ---- scene / render settings (as saved in the file)
scene.frame_start = 1; scene.frame_end = 250; scene.frame_set(63)
scene.render.engine = 'BLENDER_EEVEE_NEXT'
scene.cycles.use_denoising = False
scene.cycles.samples = 128
scene.cycles.sampling_pattern = 'TABULATED_SOBOL'
scene.cycles.use_adaptive_sampling = False
scene.cycles.use_light_tree = False
scene.view_settings.view_transform = 'Filmic'
bpy.context.view_layer.update()

# ---- added for rendering (the .blend has no active camera and no usable light): camera, sun
cam_auto = bpy.data.cameras.new('AutoCamera')
cam_auto.lens = 50.0
cam_auto.sensor_width = 36.0
cam_auto.clip_end = 1000.0
ob_auto_camera = bpy.data.objects.new('AutoCamera', cam_auto)
scene.collection.objects.link(ob_auto_camera)
ob_auto_camera.location = (11.0171, -13.2029, 11.9999)
ob_auto_camera.rotation_euler = (1.09748, -7.21219e-08, 0.694738)
scene.camera = ob_auto_camera
light_auto_sun = bpy.data.lights.new('AutoSun', 'SUN')
light_auto_sun.energy = 3.0
light_auto_sun.angle = 0.0523599
ob_auto_sun = bpy.data.objects.new('AutoSun', light_auto_sun)
scene.collection.objects.link(ob_auto_sun)
ob_auto_sun.rotation_euler = (0.872665, 0.174533, 0.523599)
bpy.context.view_layer.update()
